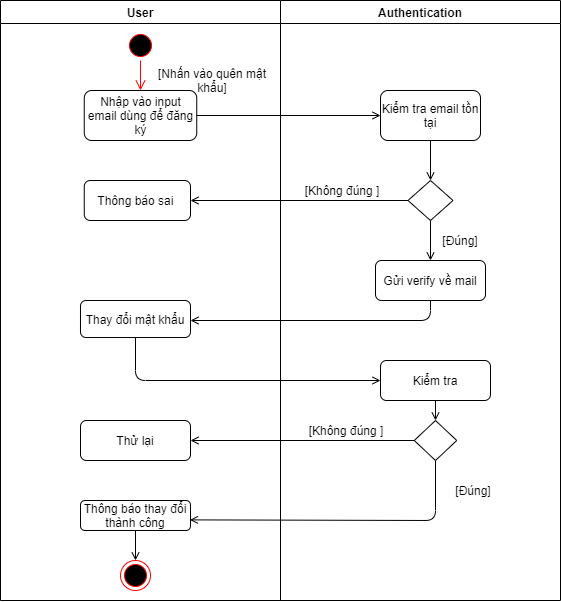

The diagram above was exported from draw.io. Its source (the exported page's mxGraphModel, read from the mxfile embedded in the PNG):
<mxGraphModel dx="1221" dy="575" grid="1" gridSize="10" guides="1" tooltips="1" connect="1" arrows="1" fold="1" page="1" pageScale="1" pageWidth="1169" pageHeight="826" background="none" math="0" shadow="0">
  <root>
    <mxCell id="0" />
    <mxCell id="1" parent="0" />
    <mxCell id="2" value="User" style="swimlane;whiteSpace=wrap" parent="1" vertex="1">
      <mxGeometry x="280" y="60" width="280" height="600" as="geometry" />
    </mxCell>
    <mxCell id="t2GKGHLSCBP11rOa2EjH-41" value="" style="ellipse;html=1;shape=startState;fillColor=#000000;strokeColor=#ff0000;" vertex="1" parent="2">
      <mxGeometry x="125" y="30" width="30" height="30" as="geometry" />
    </mxCell>
    <mxCell id="t2GKGHLSCBP11rOa2EjH-42" value="" style="edgeStyle=orthogonalEdgeStyle;html=1;verticalAlign=bottom;endArrow=open;endSize=8;strokeColor=#ff0000;" edge="1" source="t2GKGHLSCBP11rOa2EjH-41" parent="2">
      <mxGeometry relative="1" as="geometry">
        <mxPoint x="140" y="90" as="targetPoint" />
      </mxGeometry>
    </mxCell>
    <mxCell id="t2GKGHLSCBP11rOa2EjH-43" value="Nhập vào input email dùng để đăng ký" style="rounded=1;whiteSpace=wrap;html=1;strokeWidth=1;" vertex="1" parent="2">
      <mxGeometry x="83.75" y="90" width="112.5" height="50" as="geometry" />
    </mxCell>
    <mxCell id="t2GKGHLSCBP11rOa2EjH-44" value="[Nhấn vào quên mật khẩu]" style="text;html=1;strokeColor=none;fillColor=none;align=center;verticalAlign=middle;whiteSpace=wrap;rounded=0;" vertex="1" parent="2">
      <mxGeometry x="150" y="70" width="123.75" height="20" as="geometry" />
    </mxCell>
    <mxCell id="t2GKGHLSCBP11rOa2EjH-46" value="Thông báo sai&amp;nbsp;" style="rounded=1;whiteSpace=wrap;html=1;strokeWidth=1;" vertex="1" parent="2">
      <mxGeometry x="83.75" y="180" width="106.25" height="40" as="geometry" />
    </mxCell>
    <mxCell id="t2GKGHLSCBP11rOa2EjH-56" value="Thay đổi mật khẩu" style="rounded=1;whiteSpace=wrap;html=1;strokeWidth=1;" vertex="1" parent="2">
      <mxGeometry x="80" y="300" width="110" height="37" as="geometry" />
    </mxCell>
    <mxCell id="t2GKGHLSCBP11rOa2EjH-64" value="Thử lại" style="rounded=1;whiteSpace=wrap;html=1;strokeWidth=1;" vertex="1" parent="2">
      <mxGeometry x="80" y="420" width="110" height="40" as="geometry" />
    </mxCell>
    <mxCell id="t2GKGHLSCBP11rOa2EjH-68" value="Thông báo thay đổi thành công" style="rounded=1;whiteSpace=wrap;html=1;strokeWidth=1;" vertex="1" parent="2">
      <mxGeometry x="80" y="500" width="110" height="30" as="geometry" />
    </mxCell>
    <mxCell id="t2GKGHLSCBP11rOa2EjH-69" value="" style="ellipse;html=1;shape=endState;fillColor=#000000;strokeColor=#ff0000;" vertex="1" parent="2">
      <mxGeometry x="120" y="560" width="30" height="30" as="geometry" />
    </mxCell>
    <mxCell id="t2GKGHLSCBP11rOa2EjH-70" value="" style="endArrow=open;html=1;strokeWidth=1;exitX=0.5;exitY=1;exitDx=0;exitDy=0;entryX=0.5;entryY=0;entryDx=0;entryDy=0;endFill=0;" edge="1" parent="2" source="t2GKGHLSCBP11rOa2EjH-68" target="t2GKGHLSCBP11rOa2EjH-69">
      <mxGeometry width="50" height="50" relative="1" as="geometry">
        <mxPoint x="350" y="470" as="sourcePoint" />
        <mxPoint x="400" y="420" as="targetPoint" />
      </mxGeometry>
    </mxCell>
    <mxCell id="3" value="Authentication" style="swimlane;whiteSpace=wrap" parent="1" vertex="1">
      <mxGeometry x="560" y="60" width="280" height="600" as="geometry" />
    </mxCell>
    <mxCell id="t2GKGHLSCBP11rOa2EjH-45" value="Kiểm tra email tồn tại" style="rounded=1;whiteSpace=wrap;html=1;strokeWidth=1;" vertex="1" parent="3">
      <mxGeometry x="100" y="90" width="100" height="50" as="geometry" />
    </mxCell>
    <mxCell id="t2GKGHLSCBP11rOa2EjH-48" value="" style="rhombus;whiteSpace=wrap;html=1;strokeWidth=1;" vertex="1" parent="3">
      <mxGeometry x="127.5" y="180" width="45" height="40" as="geometry" />
    </mxCell>
    <mxCell id="t2GKGHLSCBP11rOa2EjH-49" value="" style="endArrow=open;html=1;strokeWidth=1;exitX=0.5;exitY=1;exitDx=0;exitDy=0;entryX=0.5;entryY=0;entryDx=0;entryDy=0;endFill=0;" edge="1" parent="3" source="t2GKGHLSCBP11rOa2EjH-45" target="t2GKGHLSCBP11rOa2EjH-48">
      <mxGeometry width="50" height="50" relative="1" as="geometry">
        <mxPoint x="-110" y="160" as="sourcePoint" />
        <mxPoint x="-60" y="110" as="targetPoint" />
      </mxGeometry>
    </mxCell>
    <mxCell id="t2GKGHLSCBP11rOa2EjH-51" value="[Không đúng ]" style="text;html=1;strokeColor=none;fillColor=none;align=center;verticalAlign=middle;whiteSpace=wrap;rounded=0;" vertex="1" parent="3">
      <mxGeometry y="180" width="123.75" height="20" as="geometry" />
    </mxCell>
    <mxCell id="t2GKGHLSCBP11rOa2EjH-53" value="Gửi verify về mail" style="rounded=1;whiteSpace=wrap;html=1;strokeWidth=1;" vertex="1" parent="3">
      <mxGeometry x="95" y="260" width="110" height="40" as="geometry" />
    </mxCell>
    <mxCell id="t2GKGHLSCBP11rOa2EjH-54" value="[Đúng]" style="text;html=1;strokeColor=none;fillColor=none;align=center;verticalAlign=middle;whiteSpace=wrap;rounded=0;" vertex="1" parent="3">
      <mxGeometry x="160" y="230" width="40" height="20" as="geometry" />
    </mxCell>
    <mxCell id="t2GKGHLSCBP11rOa2EjH-58" value="Kiểm tra" style="rounded=1;whiteSpace=wrap;html=1;strokeWidth=1;" vertex="1" parent="3">
      <mxGeometry x="100" y="360" width="110" height="40" as="geometry" />
    </mxCell>
    <mxCell id="t2GKGHLSCBP11rOa2EjH-60" value="" style="rhombus;whiteSpace=wrap;html=1;strokeWidth=1;" vertex="1" parent="3">
      <mxGeometry x="133.75" y="420" width="42.5" height="40" as="geometry" />
    </mxCell>
    <mxCell id="t2GKGHLSCBP11rOa2EjH-61" value="" style="endArrow=open;html=1;strokeWidth=1;exitX=0.5;exitY=1;exitDx=0;exitDy=0;entryX=0.5;entryY=0;entryDx=0;entryDy=0;endFill=0;" edge="1" parent="3" source="t2GKGHLSCBP11rOa2EjH-58" target="t2GKGHLSCBP11rOa2EjH-60">
      <mxGeometry width="50" height="50" relative="1" as="geometry">
        <mxPoint x="80" y="360" as="sourcePoint" />
        <mxPoint x="130" y="310" as="targetPoint" />
      </mxGeometry>
    </mxCell>
    <mxCell id="t2GKGHLSCBP11rOa2EjH-65" value="[Không đúng ]" style="text;html=1;strokeColor=none;fillColor=none;align=center;verticalAlign=middle;whiteSpace=wrap;rounded=0;" vertex="1" parent="3">
      <mxGeometry x="3.75" y="420" width="123.75" height="20" as="geometry" />
    </mxCell>
    <mxCell id="t2GKGHLSCBP11rOa2EjH-66" value="[Đúng]" style="text;html=1;strokeColor=none;fillColor=none;align=center;verticalAlign=middle;whiteSpace=wrap;rounded=0;" vertex="1" parent="3">
      <mxGeometry x="172.5" y="480" width="40" height="20" as="geometry" />
    </mxCell>
    <mxCell id="t2GKGHLSCBP11rOa2EjH-47" value="" style="endArrow=open;html=1;strokeWidth=1;exitX=1;exitY=0.5;exitDx=0;exitDy=0;endFill=0;entryX=0;entryY=0.5;entryDx=0;entryDy=0;" edge="1" parent="1" source="t2GKGHLSCBP11rOa2EjH-43" target="t2GKGHLSCBP11rOa2EjH-45">
      <mxGeometry width="50" height="50" relative="1" as="geometry">
        <mxPoint x="500" y="330" as="sourcePoint" />
        <mxPoint x="660" y="177" as="targetPoint" />
      </mxGeometry>
    </mxCell>
    <mxCell id="t2GKGHLSCBP11rOa2EjH-50" value="" style="endArrow=open;html=1;strokeWidth=1;exitX=0;exitY=0.5;exitDx=0;exitDy=0;entryX=1;entryY=0.5;entryDx=0;entryDy=0;endFill=0;" edge="1" parent="1" source="t2GKGHLSCBP11rOa2EjH-48" target="t2GKGHLSCBP11rOa2EjH-46">
      <mxGeometry width="50" height="50" relative="1" as="geometry">
        <mxPoint x="450" y="220" as="sourcePoint" />
        <mxPoint x="500" y="170" as="targetPoint" />
      </mxGeometry>
    </mxCell>
    <mxCell id="t2GKGHLSCBP11rOa2EjH-52" value="" style="endArrow=open;html=1;strokeWidth=1;exitX=0.5;exitY=1;exitDx=0;exitDy=0;endFill=0;" edge="1" parent="1" source="t2GKGHLSCBP11rOa2EjH-48">
      <mxGeometry width="50" height="50" relative="1" as="geometry">
        <mxPoint x="640" y="320" as="sourcePoint" />
        <mxPoint x="710" y="320" as="targetPoint" />
      </mxGeometry>
    </mxCell>
    <mxCell id="t2GKGHLSCBP11rOa2EjH-55" value="" style="endArrow=open;html=1;strokeWidth=1;exitX=0.5;exitY=1;exitDx=0;exitDy=0;endFill=0;" edge="1" parent="1" source="t2GKGHLSCBP11rOa2EjH-53">
      <mxGeometry width="50" height="50" relative="1" as="geometry">
        <mxPoint x="640" y="420" as="sourcePoint" />
        <mxPoint x="470" y="380" as="targetPoint" />
        <Array as="points">
          <mxPoint x="710" y="380" />
        </Array>
      </mxGeometry>
    </mxCell>
    <mxCell id="t2GKGHLSCBP11rOa2EjH-59" value="" style="endArrow=open;html=1;strokeWidth=1;exitX=0.5;exitY=1;exitDx=0;exitDy=0;entryX=0;entryY=0.5;entryDx=0;entryDy=0;endFill=0;" edge="1" parent="1" source="t2GKGHLSCBP11rOa2EjH-56" target="t2GKGHLSCBP11rOa2EjH-58">
      <mxGeometry width="50" height="50" relative="1" as="geometry">
        <mxPoint x="640" y="420" as="sourcePoint" />
        <mxPoint x="690" y="370" as="targetPoint" />
        <Array as="points">
          <mxPoint x="415" y="440" />
        </Array>
      </mxGeometry>
    </mxCell>
    <mxCell id="t2GKGHLSCBP11rOa2EjH-63" value="" style="endArrow=open;html=1;strokeWidth=1;exitX=0;exitY=0.5;exitDx=0;exitDy=0;endFill=0;" edge="1" parent="1" source="t2GKGHLSCBP11rOa2EjH-60">
      <mxGeometry width="50" height="50" relative="1" as="geometry">
        <mxPoint x="640" y="420" as="sourcePoint" />
        <mxPoint x="470" y="500" as="targetPoint" />
      </mxGeometry>
    </mxCell>
    <mxCell id="t2GKGHLSCBP11rOa2EjH-67" value="" style="endArrow=open;html=1;strokeWidth=1;exitX=0.5;exitY=1;exitDx=0;exitDy=0;entryX=0.995;entryY=0.646;entryDx=0;entryDy=0;entryPerimeter=0;endFill=0;" edge="1" parent="1" source="t2GKGHLSCBP11rOa2EjH-60" target="t2GKGHLSCBP11rOa2EjH-68">
      <mxGeometry width="50" height="50" relative="1" as="geometry">
        <mxPoint x="640" y="420" as="sourcePoint" />
        <mxPoint x="490" y="580" as="targetPoint" />
        <Array as="points">
          <mxPoint x="715" y="580" />
        </Array>
      </mxGeometry>
    </mxCell>
  </root>
</mxGraphModel>